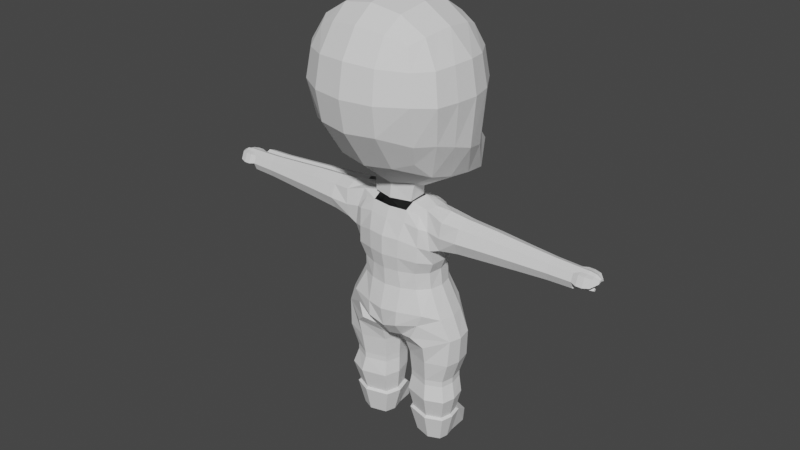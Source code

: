 # Source: FirstChibi2.blend  (saved by Blender 3.0.42; exported with 4.5.12 LTS)
import bpy
from mathutils import Matrix  # noqa: F401  (used for matrix-valued properties, if any)

bpy.ops.wm.read_factory_settings(use_empty=True)
scene = bpy.context.scene
scene.name = 'Scene'

# ---- collections
col_collection = bpy.data.collections.new('Collection'); scene.collection.children.link(col_collection)

# ---- world
world_world = bpy.data.worlds.new('World'); scene.world = world_world
world_world.use_nodes = True; world_world.node_tree.nodes.clear()
_N = world_world.node_tree.nodes; _L = world_world.node_tree.links
n0 = _N.new('ShaderNodeOutputWorld'); n0.name = 'World Output'; n0.location = (300, 300)
n1 = _N.new('ShaderNodeBackground'); n1.name = 'Background'; n1.location = (10, 300)
n1.inputs[0].default_value = (0.05088, 0.05088, 0.05088, 1.0)
_L.new(n1.outputs[0], n0.inputs[0])
n0.is_active_output = True
world_world.color = (0.05088, 0.05088, 0.05088)
world_world.use_sun_shadow = False
world_world.sun_shadow_jitter_overblur = 0.0

# ---- meshes
me_cube_001 = bpy.data.meshes.new('Cube.001')
me_cube_001.from_pydata([(-0.5, -0.348, -0.5557), (-0.5, -0.4364, 0.5652), (-0.5, 0.7323, -0.6318), (-0.5, 0.5, 0.5475), (-0.5682, 0.5869, -0.8682), (-0.6095, 0.3229, -0.8231), (-0.5552, -0.1611, -0.7278), (-0.5729, -0.4542, -0.3375), (-0.6096, -0.5459, 0.0652), (-0.5729, -0.5093, 0.3619), (-0.5729, -0.2966, 0.6205), (-0.6096, -6.519e-09, 0.6571), (-0.5729, 0.2966, 0.6205), (-0.5729, 0.5729, 0.3442), (-0.6096, 0.6096, 0.04753), (-0.5729, 0.5687, -0.4994), (0.0, 0.8857, -0.6539), (-0.2966, 0.8344, -0.6465), (-0.2966, 0.5729, 0.6205), (-5.588e-09, 0.6096, 0.6571), (-0.2966, -0.4209, -0.6286), (0.0, -0.4576, -0.6653), (0.0, -0.5459, 0.6748), (-0.2966, -0.5093, 0.6381), (-0.7036, -0.2822, -0.346), (-0.7679, -0.3657, 0.04865), (-0.7195, -0.3391, 0.3629), (-0.7813, 0.1121, -0.4629), (-0.8376, 0.09855, 0.04739), (-0.7799, 0.0965, 0.3796), (-0.7119, 0.3507, -0.5227), (-0.7818, 0.3331, 0.04753), (-0.729, 0.3162, 0.3637), (-0.3162, 0.7247, -0.5189), (-0.3331, 0.7818, 0.04753), (-0.3162, 0.729, 0.3637), (0.0, 0.7776, -0.5359), (9.313e-09, 0.8395, 0.04753), (-5.588e-09, 0.7818, 0.3807), (0.0, -0.7182, -0.2679), (0.0, -0.7759, 0.0652), (0.0, -0.7182, 0.3983), (-0.3162, -0.6654, -0.251), (-0.3331, -0.7182, 0.0652), (-0.3162, -0.6654, 0.3814), (-0.2013, 0.6828, -1.058), (0.0, 0.7295, -1.07), (-0.2254, 0.1489, -1.014), (0.0, 0.2461, -1.091), (-0.2404, -0.01975, -0.9344), (0.0, -0.07703, -0.9714), (1.118e-08, 0.3331, 0.8294), (-0.3162, 0.3162, 0.7765), (-9.313e-10, -1.397e-08, 0.887), (-0.3331, 1.863e-09, 0.8294), (-1.676e-08, -0.3331, 0.8294), (-0.3162, -0.3162, 0.7765), (-0.1988, 0.1751, -1.119), (0.0, 0.256, -1.119), (-0.2137, -0.03992, -1.119), (0.0, -0.0972, -1.119), (-0.5904, 0.07493, -0.7878), (-0.5913, -0.1483, 0.6388), (-0.7534, -0.08725, -0.4003), (-0.8162, -0.1347, 0.04767), (-0.7615, -0.1218, 0.3746), (-0.2329, 0.06458, -0.9743), (0.0, -0.1666, 0.8582), (-0.3246, -0.1581, 0.8029), (-0.2062, 0.0676, -1.119)], [], [(63, 64, 28, 27), (64, 65, 29, 28), (27, 28, 31, 30), (28, 29, 32, 31), (0, 7, 24, 6), (7, 8, 25, 24), (8, 9, 26, 25), (9, 1, 10, 26), (65, 62, 11, 29), (29, 11, 12, 32), (32, 12, 3, 13), (31, 32, 13, 14), (30, 31, 14, 15), (4, 30, 15, 2), (5, 27, 30, 4), (61, 63, 27, 5), (33, 34, 37, 36), (34, 35, 38, 37), (2, 15, 33, 17), (15, 14, 34, 33), (14, 13, 35, 34), (13, 3, 18, 35), (35, 18, 19, 38), (17, 33, 36, 16), (39, 40, 43, 42), (40, 41, 44, 43), (41, 22, 23, 44), (44, 23, 1, 9), (43, 44, 9, 8), (42, 43, 8, 7), (20, 42, 7, 0), (21, 39, 42, 20), (45, 46, 48, 47), (49, 66, 69, 59), (2, 17, 45, 4), (17, 16, 46, 45), (49, 50, 21, 20), (6, 49, 20, 0), (61, 66, 49, 6), (4, 45, 47, 5), (51, 52, 54, 53), (67, 68, 56, 55), (19, 18, 52, 51), (18, 3, 12, 52), (52, 12, 11, 54), (68, 62, 10, 56), (56, 10, 1, 23), (55, 56, 23, 22), (47, 57, 69, 66), (50, 49, 59, 60), (54, 11, 62, 68), (53, 54, 68, 67), (5, 47, 66, 61), (6, 24, 63, 61), (26, 10, 62, 65), (25, 26, 65, 64), (24, 25, 64, 63), (48, 58, 57, 47)])
_uv = me_cube_001.uv_layers.new(name='UVMap')
_uv.uv.foreach_set('vector', [0.4375, 0.09375, 0.5, 0.09375, 0.5, 0.125, 0.4375, 0.125, 0.5, 0.09375, 0.5625, 0.09375, 0.5625, 0.125, 0.5, 0.125, 0.4375, 0.125, 0.5, 0.125, 0.5, 0.1875, 0.4375, 0.1875, 0.5, 0.125, 0.5625, 0.125, 0.5625, 0.1875, 0.5, 0.1875, 0.375, 0.0, 0.4375, 0.0, 0.4375, 0.0625, 0.375, 0.0625, 0.4375, 0.0, 0.5, 0.0, 0.5, 0.0625, 0.4375, 0.0625, 0.5, 0.0, 0.5625, 0.0, 0.5625, 0.0625, 0.5, 0.0625, 0.5625, 0.0, 0.625, 0.0, 0.625, 0.0625, 0.5625, 0.0625, 0.5625, 0.09375, 0.625, 0.09375, 0.625, 0.125, 0.5625, 0.125, 0.5625, 0.125, 0.625, 0.125, 0.625, 0.1875, 0.5625, 0.1875, 0.5625, 0.1875, 0.625, 0.1875, 0.625, 0.25, 0.5625, 0.25, 0.5, 0.1875, 0.5625, 0.1875, 0.5625, 0.25, 0.5, 0.25, 0.4375, 0.1875, 0.5, 0.1875, 0.5, 0.25, 0.4375, 0.25, 0.375, 0.1875, 0.4375, 0.1875, 0.4375, 0.25, 0.375, 0.25, 0.375, 0.125, 0.4375, 0.125, 0.4375, 0.1875, 0.375, 0.1875, 0.375, 0.09375, 0.4375, 0.09375, 0.4375, 0.125, 0.375, 0.125, 0.4375, 0.3125, 0.5, 0.3125, 0.5, 0.375, 0.4375, 0.375, 0.5, 0.3125, 0.5625, 0.3125, 0.5625, 0.375, 0.5, 0.375, 0.375, 0.25, 0.4375, 0.25, 0.4375, 0.3125, 0.375, 0.3125, 0.4375, 0.25, 0.5, 0.25, 0.5, 0.3125, 0.4375, 0.3125, 0.5, 0.25, 0.5625, 0.25, 0.5625, 0.3125, 0.5, 0.3125, 0.5625, 0.25, 0.625, 0.25, 0.625, 0.3125, 0.5625, 0.3125, 0.5625, 0.3125, 0.625, 0.3125, 0.625, 0.375, 0.5625, 0.375, 0.375, 0.3125, 0.4375, 0.3125, 0.4375, 0.375, 0.375, 0.375, 0.4375, 0.875, 0.5, 0.875, 0.5, 0.9375, 0.4375, 0.9375, 0.5, 0.875, 0.5625, 0.875, 0.5625, 0.9375, 0.5, 0.9375, 0.5625, 0.875, 0.625, 0.875, 0.625, 0.9375, 0.5625, 0.9375, 0.5625, 0.9375, 0.625, 0.9375, 0.625, 1.0, 0.5625, 1.0, 0.5, 0.9375, 0.5625, 0.9375, 0.5625, 1.0, 0.5, 1.0, 0.4375, 0.9375, 0.5, 0.9375, 0.5, 1.0, 0.4375, 1.0, 0.375, 0.9375, 0.4375, 0.9375, 0.4375, 1.0, 0.375, 1.0, 0.375, 0.875, 0.4375, 0.875, 0.4375, 0.9375, 0.375, 0.9375, 0.1875, 0.5625, 0.25, 0.5625, 0.25, 0.625, 0.1875, 0.6415, 0.1875, 0.6758, 0.1875, 0.6586, 0.1875, 0.6586, 0.1875, 0.6758, 0.125, 0.5, 0.1875, 0.5, 0.1875, 0.5625, 0.125, 0.5625, 0.1875, 0.5, 0.25, 0.5, 0.25, 0.5625, 0.1875, 0.5625, 0.1875, 0.6758, 0.25, 0.6875, 0.25, 0.75, 0.1875, 0.75, 0.125, 0.6875, 0.1875, 0.6758, 0.1875, 0.75, 0.125, 0.75, 0.125, 0.6563, 0.1875, 0.6586, 0.1875, 0.6758, 0.125, 0.6875, 0.125, 0.5625, 0.1875, 0.5625, 0.1875, 0.6415, 0.125, 0.625, 0.75, 0.5625, 0.8125, 0.5625, 0.8125, 0.625, 0.75, 0.625, 0.75, 0.6562, 0.8125, 0.6562, 0.8125, 0.6875, 0.75, 0.6875, 0.75, 0.5, 0.8125, 0.5, 0.8125, 0.5625, 0.75, 0.5625, 0.8125, 0.5, 0.875, 0.5, 0.875, 0.5625, 0.8125, 0.5625, 0.8125, 0.5625, 0.875, 0.5625, 0.875, 0.625, 0.8125, 0.625, 0.8125, 0.6562, 0.875, 0.6563, 0.875, 0.6875, 0.8125, 0.6875, 0.8125, 0.6875, 0.875, 0.6875, 0.875, 0.75, 0.8125, 0.75, 0.75, 0.6875, 0.8125, 0.6875, 0.8125, 0.75, 0.75, 0.75, 0.1875, 0.6415, 0.1875, 0.6415, 0.1875, 0.6586, 0.1875, 0.6586, 0.25, 0.6875, 0.1875, 0.6758, 0.1875, 0.6758, 0.25, 0.6875, 0.8125, 0.625, 0.875, 0.625, 0.875, 0.6563, 0.8125, 0.6562, 0.75, 0.625, 0.8125, 0.625, 0.8125, 0.6562, 0.75, 0.6562, 0.125, 0.625, 0.1875, 0.6415, 0.1875, 0.6586, 0.125, 0.6563, 0.375, 0.0625, 0.4375, 0.0625, 0.4375, 0.09375, 0.375, 0.09375, 0.5625, 0.0625, 0.625, 0.0625, 0.625, 0.09375, 0.5625, 0.09375, 0.5, 0.0625, 0.5625, 0.0625, 0.5625, 0.09375, 0.5, 0.09375, 0.4375, 0.0625, 0.5, 0.0625, 0.5, 0.09375, 0.4375, 0.09375, 0.25, 0.625, 0.25, 0.625, 0.1875, 0.6415, 0.1875, 0.6415])
me_cube_001.use_remesh_fix_poles = True
me_cube_001.use_remesh_preserve_attributes = False
me_cube_001.update()
me_cube_002 = bpy.data.meshes.new('Cube.002')
me_cube_002.from_pydata([(0.6074, -0.2433, -0.5916), (0.5574, -0.4177, 0.9982), (0.607, 0.5375, -0.6426), (0.5766, 0.6122, 0.9744), (0.578, 0.7365, 2.778), (0.5828, -0.5989, 2.894), (0.3664, 0.5991, -0.7046), (0.0, 0.6289, -0.6868), (0.0, 0.7831, 0.9719), (0.2828, 0.7328, 0.9689), (0.6639, 0.6721, 0.5945), (0.6661, 0.6648, 0.16), (0.6676, 0.6429, -0.3435), (0.7271, -0.01549, -0.7444), (0.7637, 0.218, -0.7983), (0.7271, 0.4537, -0.7765), (0.7554, 0.4, 0.9907), (0.792, 0.118, 0.9932), (0.7231, -0.175, 0.9927), (0.6263, -0.4772, 0.6172), (0.6728, -0.4375, 0.2116), (0.6677, -0.3031, -0.2844), (0.0, -0.3268, -0.628), (0.3672, -0.2979, -0.6486), (0.2828, -0.5684, 1.001), (0.0, -0.6187, 1.004), (0.0, 0.6371, 2.994), (0.3101, 0.6531, 2.873), (0.7863, 0.6254, 3.057), (0.7564, -0.574, 3.095), (0.3125, -0.6026, 2.944), (0.0, -0.6349, 3.029), (0.5905, -0.3669, 1.446), (0.796, -0.445, 2.062), (0.7006, -0.5887, 2.463), (0.6995, 0.6891, 2.392), (0.796, 0.6788, 2.06), (0.5905, 0.5907, 1.44), (0.0, 0.716, -0.3799), (0.0, 0.8367, 0.03406), (0.0, 0.8454, 0.5444), (0.3772, 0.6735, -0.4098), (0.3253, 0.7839, 0.03806), (0.3134, 0.7899, 0.5449), (0.8107, 0.5552, -0.2845), (0.8668, 0.5554, 0.2292), (0.8561, 0.4389, 0.6706), (0.9191, 0.2107, 0.3979), (0.8835, 0.118, 0.6744), (0.8115, -0.2026, -0.2606), (0.8497, -0.1176, 0.3411), (0.8073, -0.2075, 0.6768), (0.3709, -0.4184, -0.3483), (0.3187, -0.5941, 0.1078), (0.3134, -0.6446, 0.5997), (0.0, -0.4572, -0.323), (0.0, -0.6464, 0.09688), (0.0, -0.7005, 0.5988), (0.3709, 0.4078, -0.8452), (0.0, 0.04378, -0.8783), (0.3855, 0.04696, -0.8692), (0.0, -0.1135, -0.8122), (0.3711, -0.0975, -0.8066), (0.0, -0.5488, 1.462), (0.3344, -0.5033, 1.447), (0.0, -0.6537, 2.106), (0.3276, -0.6048, 2.081), (0.0, -0.7266, 2.679), (0.3103, -0.6834, 2.589), (0.281, 0.4947, 3.199), (0.0, 0.3599, 3.278), (0.1847, 0.06722, 3.375), (0.0, 0.07177, 3.389), (0.283, -0.3411, 3.295), (0.0, -0.3597, 3.314), (0.3344, 0.7168, 1.437), (0.0, 0.7638, 1.452), (0.3276, 0.8369, 2.078), (0.0, 0.8897, 2.106), (0.3095, 0.8465, 2.488), (0.0, 0.8146, 2.652), (0.7699, -0.1472, 1.448), (0.8311, 0.118, 1.45), (0.7748, 0.3827, 1.448), (1.038, -0.1886, 2.215), (1.111, 0.118, 2.222), (1.038, 0.4246, 2.215), (1.22, -0.1875, 2.814), (1.28, 0.1081, 2.816), (1.219, 0.3632, 2.804), (2.044, -0.06075, -0.2874), (2.044, 0.02875, -0.5875), (2.044, 0.2448, -0.7119), (2.044, 0.4609, -0.5875), (2.044, 0.5504, -0.2874), (2.044, 0.4609, 0.0128), (2.044, 0.2448, 0.1371), (2.044, 0.02875, 0.0128), (2.646, -0.01289, -0.2874), (2.646, 0.06259, -0.5405), (2.646, 0.2448, -0.6454), (2.646, 0.427, -0.5405), (2.646, 0.5025, -0.2874), (2.646, 0.427, -0.03421), (2.646, 0.2448, 0.07064), (2.646, 0.06259, -0.03421), (3.21, 0.02777, -0.2874), (3.21, 0.09134, -0.5006), (3.21, 0.2448, -0.5889), (3.21, 0.3983, -0.5006), (3.21, 0.4619, -0.2874), (3.21, 0.3983, -0.07415), (3.21, 0.2448, 0.01416), (3.21, 0.09134, -0.07415), (3.676, 0.04273, -0.2874), (3.676, 0.1019, -0.4859), (3.676, 0.2448, -0.5681), (3.676, 0.3877, -0.4859), (3.676, 0.4469, -0.2874), (3.676, 0.3877, -0.08885), (3.676, 0.2448, -0.006628), (3.676, 0.1019, -0.1527), (1.441, -0.1066, -0.2696), (1.442, -0.003645, -0.6136), (1.442, 0.2448, -0.7565), (1.441, 0.4933, -0.6141), (1.44, 0.5962, -0.2705), (1.431, 0.4933, 0.06466), (1.44, 0.2448, 0.2175), (1.44, -0.003645, 0.0745), (1.086, -0.1573, -0.2424), (1.098, -0.03955, -0.6501), (1.099, 0.2448, -0.8151), (1.093, 0.5292, -0.6444), (1.079, 0.5743, -0.2348), (1.054, 0.5292, 0.1358), (1.078, 0.2448, 0.3258), (1.078, -0.03955, 0.1622), (0.7442, 0.4906, 4.159), (0.7469, -0.4339, 4.163), (0.3222, 0.3611, 4.159), (0.2362, 0.05733, 4.159), (0.324, -0.2993, 4.163), (1.047, -0.1944, 4.159), (1.101, 0.09211, 4.159), (1.046, 0.3447, 4.159), (1.187, 0.3891, 3.559), (1.253, 0.1124, 3.559), (0.7721, 0.549, 3.559), (0.2032, 0.06459, 3.566), (0.3077, 0.4071, 3.559), (1.188, -0.2092, 3.564), (0.3099, -0.3377, 3.578), (0.7753, -0.5107, 3.609), (0.7442, 0.4906, 4.319), (0.7469, -0.4339, 4.323), (0.3222, 0.3611, 4.319), (0.2362, 0.05733, 4.32), (0.324, -0.2993, 4.323), (1.047, -0.1944, 4.319), (1.101, 0.09211, 4.319), (1.046, 0.3447, 4.319), (0.784, 0.5607, 4.733), (0.787, -0.4008, 4.738), (0.2988, 0.4261, 4.733), (0.2, 0.1101, 4.734), (0.3009, -0.2608, 4.738), (1.132, -0.1517, 4.733), (1.194, 0.1463, 4.733), (1.131, 0.409, 4.733), (0.7475, 0.4903, 5.388), (0.7504, -0.4003, 5.392), (0.2968, 0.3656, 5.388), (0.2049, 0.07291, 5.389), (0.2987, -0.2706, 5.392), (1.071, -0.1695, 5.388), (1.128, 0.1064, 5.388), (1.07, 0.3498, 5.388), (0.7327, 0.3693, 6.104), (0.7348, -0.2661, 6.108), (0.4111, 0.2804, 6.104), (0.3456, 0.07153, 6.105), (0.4125, -0.1736, 6.108), (0.9632, -0.1015, 6.105), (1.004, 0.09543, 6.104), (0.963, 0.2691, 6.104), (3.676, 0.2448, -0.3773), (3.784, 0.003226, -0.2646), (3.784, 0.07399, -0.5019), (3.784, 0.2448, -0.5648), (3.784, 0.4157, -0.5019), (3.784, 0.4864, -0.2646), (3.784, 0.2448, -0.374), (3.676, 0.2448, -0.2141), (3.779, 0.2651, -0.07084), (3.779, 0.1919, -0.003988), (3.779, 0.07572, -0.07084), (3.779, 0.1919, -0.1727), (3.784, 0.3459, -0.329), (3.784, 0.1438, -0.329), (3.784, 0.1734, -0.5236), (3.784, 0.3163, -0.5236), (3.891, 0.2651, -0.07084), (3.891, 0.1919, -0.003988), (3.891, 0.131, -0.07418), (3.891, 0.1919, -0.1727), (3.902, 0.003226, -0.2646), (3.902, 0.07399, -0.5019), (3.902, 0.2448, -0.5648), (3.902, 0.4157, -0.5019), (3.902, 0.4864, -0.2646), (3.902, 0.2448, -0.374), (3.902, 0.3459, -0.329), (3.902, 0.1438, -0.329), (3.902, 0.1734, -0.5236), (3.902, 0.3163, -0.5236), (4.025, 0.04288, -0.2897), (4.025, 0.102, -0.4881), (4.025, 0.2448, -0.5406), (4.025, 0.3876, -0.4881), (4.025, 0.4468, -0.2897), (4.025, 0.2448, -0.3811), (4.025, 0.3293, -0.3436), (4.025, 0.1604, -0.3436), (4.025, 0.1851, -0.5063), (4.025, 0.3045, -0.5063), (4.118, 0.1708, -0.3708), (4.118, 0.1925, -0.4435), (4.118, 0.2448, -0.4627), (4.118, 0.2971, -0.4435), (4.118, 0.3188, -0.3708), (4.118, 0.2448, -0.4043), (4.118, 0.2758, -0.3905), (4.118, 0.2139, -0.3905), (4.118, 0.2229, -0.4502), (4.118, 0.2667, -0.4502), (3.987, 0.2311, -0.07548), (3.987, 0.1934, -0.04103), (3.987, 0.162, -0.0772), (3.987, 0.1934, -0.128), (0.7433, -0.5367, 5.658), (0.3974, -0.4762, 5.658), (0.9885, -0.4762, 5.655), (0.7363, -0.5044, 6.112), (0.4486, -0.5044, 6.112), (0.9403, -0.5044, 6.109), (0.7338, 0.05161, 6.106), (0.737, -0.6197, 5.858), (0.5541, -0.6197, 5.858), (0.8383, -0.6197, 5.855), (0.7313, -0.6322, 6.107), (0.5786, -0.6322, 6.107), (0.8151, -0.6322, 6.104), (0.7459, -0.3387, 5.343), (0.3511, -0.2253, 5.343), (0.2692, 0.07506, 5.34), (0.3494, 0.3309, 5.339), (1.026, -0.1369, 5.339), (1.025, 0.3171, 5.339), (1.076, 0.1043, 5.339), (0.7435, 0.44, 5.339)], [(186, 198), (186, 199), (116, 200), (116, 201)], [(38, 39, 42, 41), (39, 40, 43, 42), (40, 8, 9, 43), (43, 9, 3, 10), (42, 43, 10, 11), (41, 42, 11, 12), (6, 41, 12, 2), (7, 38, 41, 6), (45, 46, 48, 47), (47, 48, 51, 50), (2, 12, 44, 15), (12, 11, 45, 44), (11, 10, 46, 45), (10, 3, 16, 46), (46, 16, 17, 48), (48, 17, 18, 51), (51, 18, 1, 19), (50, 51, 19, 20), (49, 50, 20, 21), (13, 49, 21, 0), (52, 53, 56, 55), (53, 54, 57, 56), (0, 21, 52, 23), (21, 20, 53, 52), (20, 19, 54, 53), (19, 1, 24, 54), (54, 24, 25, 57), (23, 52, 55, 22), (59, 60, 62, 61), (6, 2, 15, 58), (58, 15, 14, 60), (60, 14, 13, 62), (62, 13, 0, 23), (61, 62, 23, 22), (63, 64, 66, 65), (65, 66, 68, 67), (25, 24, 64, 63), (24, 1, 32, 64), (64, 32, 33, 66), (66, 33, 34, 68), (68, 34, 5, 30), (67, 68, 30, 31), (69, 70, 72, 71), (71, 72, 74, 73), (4, 27, 69, 28), (27, 26, 70, 69), (73, 74, 31, 30), (29, 73, 30, 5), (75, 76, 78, 77), (77, 78, 80, 79), (3, 9, 75, 37), (9, 8, 76, 75), (79, 80, 26, 27), (35, 79, 27, 4), (36, 77, 79, 35), (37, 75, 77, 36), (81, 82, 85, 84), (82, 83, 86, 85), (84, 85, 88, 87), (85, 86, 89, 88), (1, 18, 81, 32), (18, 17, 82, 81), (17, 16, 83, 82), (16, 3, 37, 83), (83, 37, 36, 86), (86, 36, 35, 89), (89, 35, 4, 28), (34, 87, 29, 5), (33, 84, 87, 34), (32, 81, 84, 33), (97, 105, 104, 96), (95, 103, 102, 94), (93, 101, 100, 92), (91, 99, 98, 90), (90, 98, 105, 97), (96, 104, 103, 95), (94, 102, 101, 93), (92, 100, 99, 91), (103, 111, 110, 102), (101, 109, 108, 100), (99, 107, 106, 98), (98, 106, 113, 105), (104, 112, 111, 103), (102, 110, 109, 101), (100, 108, 107, 99), (105, 113, 112, 104), (113, 121, 120, 112), (111, 119, 118, 110), (109, 117, 116, 108), (107, 115, 114, 106), (106, 114, 121, 113), (112, 120, 119, 111), (110, 118, 117, 109), (108, 116, 115, 107), (96, 128, 129, 97), (94, 126, 127, 95), (92, 124, 125, 93), (90, 122, 123, 91), (97, 129, 122, 90), (95, 127, 128, 96), (93, 125, 126, 94), (91, 123, 124, 92), (129, 137, 130, 122), (127, 135, 136, 128), (125, 133, 134, 126), (123, 131, 132, 124), (128, 136, 137, 129), (126, 134, 135, 127), (124, 132, 133, 125), (122, 130, 131, 123), (114, 115, 188, 187), (131, 130, 49, 13), (130, 137, 50, 49), (137, 136, 47, 50), (136, 135, 45, 47), (135, 134, 44, 45), (134, 133, 15, 44), (133, 132, 14, 15), (132, 131, 13, 14), (147, 146, 145, 144), (146, 148, 138, 145), (150, 149, 141, 140), (148, 150, 140, 138), (151, 147, 144, 143), (149, 152, 142, 141), (153, 151, 143, 139), (152, 153, 139, 142), (73, 29, 153, 152), (29, 87, 151, 153), (71, 73, 152, 149), (87, 88, 147, 151), (28, 69, 150, 148), (69, 71, 149, 150), (89, 28, 148, 146), (88, 89, 146, 147), (145, 138, 154, 161), (143, 144, 160, 159), (142, 139, 155, 158), (140, 141, 157, 156), (139, 143, 159, 155), (144, 145, 161, 160), (138, 140, 156, 154), (141, 142, 158, 157), (155, 159, 167, 163), (160, 161, 169, 168), (154, 156, 164, 162), (157, 158, 166, 165), (161, 154, 162, 169), (159, 160, 168, 167), (158, 155, 163, 166), (156, 157, 165, 164), (254, 253, 171, 174), (256, 255, 173, 172), (253, 257, 175, 171), (259, 258, 177, 176), (260, 256, 172, 170), (255, 254, 174, 173), (258, 260, 170, 177), (257, 259, 176, 175), (172, 173, 181, 180), (175, 183, 245, 242), (176, 177, 185, 184), (170, 172, 180, 178), (173, 174, 182, 181), (177, 170, 178, 185), (175, 176, 184, 183), (183, 179, 243, 245), (114, 186, 193, 121), (199, 187, 206, 213), (116, 117, 190, 201, 189), (188, 200, 214, 207), (118, 186, 192, 198, 191), (117, 118, 191, 190), (115, 116, 189, 200, 188), (186, 114, 187, 199, 192), (119, 193, 186, 118), (120, 121, 196, 195), (196, 197, 205, 204), (121, 193, 197, 196), (119, 120, 195, 194), (193, 119, 194, 197), (203, 204, 238, 237), (195, 196, 204, 203), (197, 194, 202, 205), (194, 195, 203, 202), (207, 214, 224, 217), (212, 215, 225, 222), (192, 199, 213, 211), (198, 201, 215, 212), (189, 201, 215, 208), (198, 192, 211, 212), (199, 200, 214, 213), (190, 191, 210, 209), (200, 189, 208, 214), (187, 188, 207, 206), (191, 198, 212, 210), (201, 190, 209, 215), (217, 224, 234, 227), (222, 225, 235, 232), (213, 206, 216, 223), (211, 213, 223, 221), (213, 214, 224, 223), (208, 215, 225, 218), (214, 208, 218, 224), (209, 210, 220, 219), (215, 209, 219, 225), (206, 207, 217, 216), (212, 211, 221, 222), (210, 212, 222, 220), (227, 234, 228, 231, 233, 226), (231, 228, 235, 229, 230, 232), (223, 216, 226, 233), (221, 223, 233, 231), (223, 224, 234, 233), (218, 225, 235, 228), (224, 218, 228, 234), (219, 220, 230, 229), (225, 219, 229, 235), (216, 217, 227, 226), (222, 221, 231, 232), (220, 222, 232, 230), (238, 239, 236, 237), (205, 202, 236, 239), (202, 203, 237, 236), (204, 205, 239, 238), (240, 242, 249, 247), (245, 243, 250, 252), (174, 171, 240, 241), (182, 174, 241, 244), (171, 175, 242, 240), (179, 182, 244, 243), (183, 184, 246, 179), (184, 185, 178, 246), (182, 179, 246, 181), (181, 246, 178, 180), (247, 249, 252, 250), (248, 247, 250, 251), (244, 241, 248, 251), (242, 245, 252, 249), (243, 244, 251, 250), (241, 240, 247, 248), (167, 168, 259, 257), (169, 162, 260, 258), (165, 166, 254, 255), (162, 164, 256, 260), (168, 169, 258, 259), (163, 167, 257, 253), (164, 165, 255, 256), (166, 163, 253, 254)])
_uv = me_cube_002.uv_layers.new(name='UVMap')
_uv.uv.foreach_set('vector', [0.4368, 0.375, 0.4948, 0.375, 0.4948, 0.4375, 0.4368, 0.4375, 0.4948, 0.375, 0.5449, 0.375, 0.5449, 0.4375, 0.4948, 0.4375, 0.5449, 0.375, 0.5833, 0.375, 0.5833, 0.4375, 0.5449, 0.4375, 0.5449, 0.4375, 0.5833, 0.4375, 0.5833, 0.5, 0.5449, 0.5, 0.4948, 0.4375, 0.5449, 0.4375, 0.5449, 0.5, 0.4948, 0.5, 0.4368, 0.4375, 0.4948, 0.4375, 0.4948, 0.5, 0.4368, 0.5, 0.375, 0.4375, 0.4368, 0.4375, 0.4368, 0.5, 0.375, 0.5, 0.375, 0.375, 0.4368, 0.375, 0.4368, 0.4375, 0.375, 0.4375, 0.4824, 0.5625, 0.5449, 0.5625, 0.5449, 0.625, 0.4948, 0.625, 0.4948, 0.625, 0.5449, 0.625, 0.5449, 0.6875, 0.4948, 0.6875, 0.375, 0.5, 0.4368, 0.5, 0.4368, 0.5625, 0.375, 0.5625, 0.4368, 0.5, 0.4948, 0.5, 0.4824, 0.5625, 0.4368, 0.5625, 0.4948, 0.5, 0.5449, 0.5, 0.5449, 0.5625, 0.4824, 0.5625, 0.5449, 0.5, 0.5833, 0.5, 0.5833, 0.5625, 0.5449, 0.5625, 0.5449, 0.5625, 0.5833, 0.5625, 0.5833, 0.625, 0.5449, 0.625, 0.5449, 0.625, 0.5833, 0.625, 0.5833, 0.6875, 0.5449, 0.6875, 0.5449, 0.6875, 0.5833, 0.6875, 0.5833, 0.75, 0.5449, 0.75, 0.4948, 0.6875, 0.5449, 0.6875, 0.5449, 0.75, 0.4948, 0.75, 0.4368, 0.6875, 0.4948, 0.6875, 0.4948, 0.75, 0.4368, 0.75, 0.375, 0.6875, 0.4368, 0.6875, 0.4368, 0.75, 0.375, 0.75, 0.4369, 0.8125, 0.4949, 0.8125, 0.4957, 0.875, 0.437, 0.875, 0.4949, 0.8125, 0.5452, 0.8125, 0.5474, 0.875, 0.4957, 0.875, 0.375, 0.75, 0.4368, 0.75, 0.4369, 0.8125, 0.375, 0.8125, 0.4368, 0.75, 0.4948, 0.75, 0.4949, 0.8125, 0.4369, 0.8125, 0.4948, 0.75, 0.5449, 0.75, 0.5452, 0.8125, 0.4949, 0.8125, 0.5449, 0.75, 0.5833, 0.75, 0.5838, 0.8125, 0.5452, 0.8125, 0.5452, 0.8125, 0.5838, 0.8125, 0.5868, 0.875, 0.5474, 0.875, 0.375, 0.8125, 0.4369, 0.8125, 0.437, 0.875, 0.375, 0.875, 0.25, 0.625, 0.3125, 0.625, 0.3125, 0.6875, 0.25, 0.6875, 0.3125, 0.5, 0.375, 0.5, 0.375, 0.5625, 0.3125, 0.5625, 0.3125, 0.5625, 0.375, 0.5625, 0.375, 0.625, 0.3125, 0.625, 0.3125, 0.625, 0.375, 0.625, 0.375, 0.6875, 0.3125, 0.6875, 0.3125, 0.6875, 0.375, 0.6875, 0.375, 0.75, 0.3125, 0.75, 0.25, 0.6875, 0.3125, 0.6875, 0.3125, 0.75, 0.25, 0.75, 0.6099, 0.875, 0.6077, 0.8125, 0.62, 0.8125, 0.6207, 0.875, 0.6207, 0.875, 0.62, 0.8125, 0.6246, 0.8125, 0.6245, 0.875, 0.5868, 0.875, 0.5838, 0.8125, 0.6077, 0.8125, 0.6099, 0.875, 0.5838, 0.8125, 0.5833, 0.75, 0.6075, 0.75, 0.6077, 0.8125, 0.6077, 0.8125, 0.6075, 0.75, 0.6207, 0.75, 0.62, 0.8125, 0.62, 0.8125, 0.6207, 0.75, 0.627, 0.75, 0.6246, 0.8125, 0.6246, 0.8125, 0.627, 0.75, 0.666, 0.7279, 0.6249, 0.8382, 0.6245, 0.875, 0.6246, 0.8125, 0.6249, 0.8382, 0.625, 0.875, 0.7274, 0.5625, 0.7524, 0.5625, 0.7535, 0.625, 0.7296, 0.625, 0.7296, 0.625, 0.7535, 0.625, 0.7524, 0.6875, 0.7274, 0.6875, 0.6571, 0.517, 0.7155, 0.5112, 0.7274, 0.5625, 0.6736, 0.5625, 0.7155, 0.5112, 0.75, 0.5, 0.7524, 0.5625, 0.7274, 0.5625, 0.7274, 0.6875, 0.7524, 0.6875, 0.75, 0.75, 0.7155, 0.7388, 0.6736, 0.6875, 0.7274, 0.6875, 0.7155, 0.7388, 0.666, 0.7279, 0.6074, 0.4375, 0.6074, 0.375, 0.6198, 0.375, 0.6199, 0.4375, 0.6199, 0.4375, 0.6198, 0.375, 0.6243, 0.375, 0.6246, 0.4375, 0.5833, 0.5, 0.5833, 0.4375, 0.6074, 0.4375, 0.6075, 0.5, 0.5833, 0.4375, 0.5833, 0.375, 0.6074, 0.375, 0.6074, 0.4375, 0.6246, 0.4375, 0.6243, 0.375, 0.625, 0.375, 0.6249, 0.4118, 0.627, 0.5, 0.6246, 0.4375, 0.6249, 0.4118, 0.6571, 0.517, 0.6207, 0.5, 0.6199, 0.4375, 0.6246, 0.4375, 0.627, 0.5, 0.6075, 0.5, 0.6074, 0.4375, 0.6199, 0.4375, 0.6207, 0.5, 0.6077, 0.6875, 0.6079, 0.625, 0.6233, 0.625, 0.6223, 0.6875, 0.6079, 0.625, 0.6077, 0.5625, 0.6223, 0.5625, 0.6233, 0.625, 0.6223, 0.6875, 0.6233, 0.625, 0.6369, 0.625, 0.6336, 0.6875, 0.6233, 0.625, 0.6223, 0.5625, 0.6336, 0.5625, 0.6369, 0.625, 0.5833, 0.75, 0.5833, 0.6875, 0.6077, 0.6875, 0.6075, 0.75, 0.5833, 0.6875, 0.5833, 0.625, 0.6079, 0.625, 0.6077, 0.6875, 0.5833, 0.625, 0.5833, 0.5625, 0.6077, 0.5625, 0.6079, 0.625, 0.5833, 0.5625, 0.5833, 0.5, 0.6075, 0.5, 0.6077, 0.5625, 0.6077, 0.5625, 0.6075, 0.5, 0.6207, 0.5, 0.6223, 0.5625, 0.6223, 0.5625, 0.6207, 0.5, 0.627, 0.5, 0.6336, 0.5625, 0.6336, 0.5625, 0.627, 0.5, 0.6571, 0.517, 0.6736, 0.5625, 0.627, 0.75, 0.6336, 0.6875, 0.6736, 0.6875, 0.666, 0.7279, 0.6207, 0.75, 0.6223, 0.6875, 0.6336, 0.6875, 0.627, 0.75, 0.6075, 0.75, 0.6077, 0.6875, 0.6223, 0.6875, 0.6207, 0.75, 0.0, 0.0, 0.0, 0.0, 0.0, 0.0, 0.0, 0.0, 0.0, 0.0, 0.0, 0.0, 0.0, 0.0, 0.0, 0.0, 0.0, 0.0, 0.0, 0.0, 0.0, 0.0, 0.0, 0.0, 0.0, 0.0, 0.0, 0.0, 0.0, 0.0, 0.0, 0.0, 0.0, 0.0, 0.0, 0.0, 0.0, 0.0, 0.0, 0.0, 0.0, 0.0, 0.0, 0.0, 0.0, 0.0, 0.0, 0.0, 0.0, 0.0, 0.0, 0.0, 0.0, 0.0, 0.0, 0.0, 0.0, 0.0, 0.0, 0.0, 0.0, 0.0, 0.0, 0.0, 0.0, 0.0, 0.0, 0.0, 0.0, 0.0, 0.0, 0.0, 0.0, 0.0, 0.0, 0.0, 0.0, 0.0, 0.0, 0.0, 0.0, 0.0, 0.0, 0.0, 0.0, 0.0, 0.0, 0.0, 0.0, 0.0, 0.0, 0.0, 0.0, 0.0, 0.0, 0.0, 0.0, 0.0, 0.0, 0.0, 0.0, 0.0, 0.0, 0.0, 0.0, 0.0, 0.0, 0.0, 0.0, 0.0, 0.0, 0.0, 0.0, 0.0, 0.0, 0.0, 0.0, 0.0, 0.0, 0.0, 0.0, 0.0, 0.0, 0.0, 0.0, 0.0, 0.0, 0.0, 0.0, 0.0, 0.0, 0.0, 0.0, 0.0, 0.0, 0.0, 0.0, 0.0, 0.0, 0.0, 0.0, 0.0, 0.0, 0.0, 0.0, 0.0, 0.0, 0.0, 0.0, 0.0, 0.0, 0.0, 0.0, 0.0, 0.0, 0.0, 0.0, 0.0, 0.0, 0.0, 0.0, 0.0, 0.0, 0.0, 0.0, 0.0, 0.0, 0.0, 0.0, 0.0, 0.0, 0.0, 0.0, 0.0, 0.0, 0.0, 0.0, 0.0, 0.0, 0.0, 0.0, 0.0, 0.0, 0.0, 0.0, 0.0, 0.0, 0.0, 0.0, 0.0, 0.0, 0.0, 0.0, 0.0, 0.0, 0.0, 0.0, 0.0, 0.0, 0.0, 0.0, 0.0, 0.0, 0.0, 0.0, 0.0, 0.0, 0.0, 0.0, 0.0, 0.0, 0.0, 0.0, 0.0, 0.0, 0.0, 0.0, 0.0, 0.0, 0.0, 0.0, 0.0, 0.0, 0.0, 0.0, 0.0, 0.0, 0.0, 0.0, 0.0, 0.0, 0.0, 0.0, 0.0, 0.0, 0.0, 0.0, 0.0, 0.0, 0.0, 0.0, 0.0, 0.0, 0.0, 0.0, 0.0, 0.0, 0.0, 0.0, 0.0, 0.0, 0.0, 0.0, 0.0, 0.0, 0.0, 0.0, 0.0, 0.0, 0.0, 0.0, 0.0, 0.0, 0.0, 0.0, 0.0, 0.0, 0.0, 0.0, 0.0, 0.0, 0.0, 0.0, 0.0, 0.0, 0.0, 0.0, 0.0, 0.0, 0.0, 0.0, 0.0, 0.0, 0.0, 0.0, 0.0, 0.0, 0.0, 0.0, 0.0, 0.0, 0.0, 0.0, 0.0, 0.0, 0.0, 0.0, 0.0, 0.0, 0.0, 0.0, 0.0, 0.0, 0.0, 0.0, 0.0, 0.0, 0.0, 0.0, 0.0, 0.0, 0.0, 0.0, 0.0, 0.0, 0.0, 0.0, 0.0, 0.0, 0.0, 0.0, 0.0, 0.0, 0.0, 0.0, 0.0, 0.0, 0.0, 0.0, 0.0, 0.0, 0.0, 0.4368, 0.6875, 0.375, 0.6875, 0.0, 0.0, 0.0, 0.0, 0.4948, 0.6875, 0.4368, 0.6875, 0.0, 0.0, 0.0, 0.0, 0.4948, 0.625, 0.4948, 0.6875, 0.0, 0.0, 0.0, 0.0, 0.4824, 0.5625, 0.4948, 0.625, 0.0, 0.0, 0.0, 0.0, 0.4368, 0.5625, 0.4824, 0.5625, 0.0, 0.0, 0.0, 0.0, 0.375, 0.5625, 0.4368, 0.5625, 0.0, 0.0, 0.0, 0.0, 0.375, 0.625, 0.375, 0.5625, 0.0, 0.0, 0.0, 0.0, 0.375, 0.6875, 0.375, 0.625, 0.6369, 0.625, 0.6336, 0.5625, 0.6336, 0.5625, 0.6369, 0.625, 0.6336, 0.5625, 0.6736, 0.5625, 0.6736, 0.5625, 0.6336, 0.5625, 0.7274, 0.5625, 0.7296, 0.625, 0.7296, 0.625, 0.7274, 0.5625, 0.6736, 0.5625, 0.7274, 0.5625, 0.7274, 0.5625, 0.6736, 0.5625, 0.6336, 0.6875, 0.6369, 0.625, 0.6369, 0.625, 0.6336, 0.6875, 0.7296, 0.625, 0.7274, 0.6875, 0.7274, 0.6875, 0.7296, 0.625, 0.6736, 0.6875, 0.6336, 0.6875, 0.6336, 0.6875, 0.6736, 0.6875, 0.7274, 0.6875, 0.6736, 0.6875, 0.6736, 0.6875, 0.7274, 0.6875, 0.7274, 0.6875, 0.6736, 0.6875, 0.6736, 0.6875, 0.7274, 0.6875, 0.6736, 0.6875, 0.6336, 0.6875, 0.6336, 0.6875, 0.6736, 0.6875, 0.7296, 0.625, 0.7274, 0.6875, 0.7274, 0.6875, 0.7296, 0.625, 0.6336, 0.6875, 0.6369, 0.625, 0.6369, 0.625, 0.6336, 0.6875, 0.6736, 0.5625, 0.7274, 0.5625, 0.7274, 0.5625, 0.6736, 0.5625, 0.7274, 0.5625, 0.7296, 0.625, 0.7296, 0.625, 0.7274, 0.5625, 0.6336, 0.5625, 0.6736, 0.5625, 0.6736, 0.5625, 0.6336, 0.5625, 0.6369, 0.625, 0.6336, 0.5625, 0.6336, 0.5625, 0.6369, 0.625, 0.6336, 0.5625, 0.6736, 0.5625, 0.6736, 0.5625, 0.6336, 0.5625, 0.6336, 0.6875, 0.6369, 0.625, 0.6369, 0.625, 0.6336, 0.6875, 0.7274, 0.6875, 0.6736, 0.6875, 0.6736, 0.6875, 0.7274, 0.6875, 0.7274, 0.5625, 0.7296, 0.625, 0.7296, 0.625, 0.7274, 0.5625, 0.6736, 0.6875, 0.6336, 0.6875, 0.6336, 0.6875, 0.6736, 0.6875, 0.6369, 0.625, 0.6336, 0.5625, 0.6336, 0.5625, 0.6369, 0.625, 0.6736, 0.5625, 0.7274, 0.5625, 0.7274, 0.5625, 0.6736, 0.5625, 0.7296, 0.625, 0.7274, 0.6875, 0.7274, 0.6875, 0.7296, 0.625, 0.6736, 0.6875, 0.6336, 0.6875, 0.6336, 0.6875, 0.6736, 0.6875, 0.6369, 0.625, 0.6336, 0.5625, 0.6336, 0.5625, 0.6369, 0.625, 0.6736, 0.5625, 0.7274, 0.5625, 0.7274, 0.5625, 0.6736, 0.5625, 0.7296, 0.625, 0.7274, 0.6875, 0.7274, 0.6875, 0.7296, 0.625, 0.6336, 0.5625, 0.6736, 0.5625, 0.6736, 0.5625, 0.6336, 0.5625, 0.6336, 0.6875, 0.6369, 0.625, 0.6369, 0.625, 0.6336, 0.6875, 0.7274, 0.6875, 0.6736, 0.6875, 0.6736, 0.6875, 0.7274, 0.6875, 0.7274, 0.5625, 0.7296, 0.625, 0.7296, 0.625, 0.7274, 0.5625, 0.7274, 0.6875, 0.6736, 0.6875, 0.6736, 0.6875, 0.7274, 0.6875, 0.7274, 0.5625, 0.7296, 0.625, 0.7296, 0.625, 0.7274, 0.5625, 0.6736, 0.6875, 0.6336, 0.6875, 0.6336, 0.6875, 0.6736, 0.6875, 0.6369, 0.625, 0.6336, 0.5625, 0.6336, 0.5625, 0.6369, 0.625, 0.6736, 0.5625, 0.7274, 0.5625, 0.7274, 0.5625, 0.6736, 0.5625, 0.7296, 0.625, 0.7274, 0.6875, 0.7274, 0.6875, 0.7296, 0.625, 0.6336, 0.5625, 0.6736, 0.5625, 0.6736, 0.5625, 0.6336, 0.5625, 0.6336, 0.6875, 0.6369, 0.625, 0.6369, 0.625, 0.6336, 0.6875, 0.7274, 0.5625, 0.7296, 0.625, 0.7296, 0.625, 0.7274, 0.5625, 0.6336, 0.6875, 0.6336, 0.6875, 0.6336, 0.6875, 0.6336, 0.6875, 0.6369, 0.625, 0.6336, 0.5625, 0.6336, 0.5625, 0.6369, 0.625, 0.6736, 0.5625, 0.7274, 0.5625, 0.7274, 0.5625, 0.6736, 0.5625, 0.7296, 0.625, 0.7274, 0.6875, 0.7274, 0.6875, 0.7296, 0.625, 0.6336, 0.5625, 0.6736, 0.5625, 0.6736, 0.5625, 0.6336, 0.5625, 0.6336, 0.6875, 0.6369, 0.625, 0.6369, 0.625, 0.6336, 0.6875, 0.0, 0.0, 0.0, 0.0, 0.0, 0.0, 0.0, 0.0, 0.0, 0.0, 0.0, 0.0, 0.0, 0.0, 0.0, 0.0, 0.0, 0.0, 0.0, 0.0, 0.0, 0.0, 0.0, 0.0, 0.0, 0.0, 0.0, 0.0, 0.0, 0.0, 0.0, 0.0, 0.0, 0.0, 0.0, 0.0, 0.0, 0.0, 0.0, 0.0, 0.0, 0.0, 0.0, 0.0, 0.0, 0.0, 0.0, 0.0, 0.0, 0.0, 0.0, 0.0, 0.0, 0.0, 0.0, 0.0, 0.0, 0.0, 0.0, 0.0, 0.0, 0.0, 0.0, 0.0, 0.0, 0.0, 0.0, 0.0, 0.0, 0.0, 0.0, 0.0, 0.0, 0.0, 0.0, 0.0, 0.0, 0.0, 0.0, 0.0, 0.0, 0.0, 0.0, 0.0, 0.0, 0.0, 0.0, 0.0, 0.0, 0.0, 0.0, 0.0, 0.0, 0.0, 0.0, 0.0, 0.0, 0.0, 0.0, 0.0, 0.0, 0.0, 0.0, 0.0, 0.0, 0.0, 0.0, 0.0, 0.0, 0.0, 0.0, 0.0, 0.0, 0.0, 0.0, 0.0, 0.0, 0.0, 0.0, 0.0, 0.0, 0.0, 0.0, 0.0, 0.0, 0.0, 0.0, 0.0, 0.0, 0.0, 0.0, 0.0, 0.0, 0.0, 0.0, 0.0, 0.0, 0.0, 0.0, 0.0, 0.0, 0.0, 0.0, 0.0, 0.0, 0.0, 0.0, 0.0, 0.0, 0.0, 0.0, 0.0, 0.0, 0.0, 0.0, 0.0, 0.0, 0.0, 0.0, 0.0, 0.0, 0.0, 0.0, 0.0, 0.0, 0.0, 0.0, 0.0, 0.0, 0.0, 0.0, 0.0, 0.0, 0.0, 0.0, 0.0, 0.0, 0.0, 0.0, 0.0, 0.0, 0.0, 0.0, 0.0, 0.0, 0.0, 0.0, 0.0, 0.0, 0.0, 0.0, 0.0, 0.0, 0.0, 0.0, 0.0, 0.0, 0.0, 0.0, 0.0, 0.0, 0.0, 0.0, 0.0, 0.0, 0.0, 0.0, 0.0, 0.0, 0.0, 0.0, 0.0, 0.0, 0.0, 0.0, 0.0, 0.0, 0.0, 0.0, 0.0, 0.0, 0.0, 0.0, 0.0, 0.0, 0.0, 0.0, 0.0, 0.0, 0.0, 0.0, 0.0, 0.0, 0.0, 0.0, 0.0, 0.0, 0.0, 0.0, 0.0, 0.0, 0.0, 0.0, 0.0, 0.0, 0.0, 0.0, 0.0, 0.0, 0.0, 0.0, 0.0, 0.0, 0.0, 0.0, 0.0, 0.0, 0.0, 0.0, 0.0, 0.0, 0.0, 0.0, 0.0, 0.0, 0.0, 0.0, 0.0, 0.0, 0.0, 0.0, 0.0, 0.0, 0.0, 0.0, 0.0, 0.0, 0.0, 0.0, 0.0, 0.0, 0.0, 0.0, 0.0, 0.0, 0.0, 0.0, 0.0, 0.0, 0.0, 0.0, 0.0, 0.0, 0.0, 0.0, 0.0, 0.0, 0.0, 0.0, 0.0, 0.0, 0.0, 0.0, 0.0, 0.0, 0.0, 0.0, 0.0, 0.0, 0.0, 0.0, 0.0, 0.0, 0.0, 0.0, 0.0, 0.0, 0.0, 0.0, 0.0, 0.0, 0.0, 0.0, 0.0, 0.0, 0.0, 0.0, 0.0, 0.0, 0.0, 0.0, 0.0, 0.0, 0.0, 0.0, 0.0, 0.0, 0.0, 0.0, 0.0, 0.0, 0.0, 0.0, 0.0, 0.0, 0.0, 0.0, 0.0, 0.0, 0.0, 0.0, 0.0, 0.0, 0.0, 0.0, 0.0, 0.0, 0.0, 0.0, 0.0, 0.0, 0.0, 0.0, 0.0, 0.0, 0.0, 0.0, 0.0, 0.0, 0.0, 0.0, 0.0, 0.0, 0.0, 0.0, 0.0, 0.0, 0.0, 0.0, 0.0, 0.0, 0.0, 0.0, 0.0, 0.0, 0.0, 0.0, 0.0, 0.0, 0.0, 0.0, 0.0, 0.0, 0.0, 0.0, 0.0, 0.0, 0.0, 0.0, 0.0, 0.0, 0.0, 0.0, 0.0, 0.0, 0.0, 0.0, 0.0, 0.0, 0.0, 0.0, 0.0, 0.0, 0.0, 0.0, 0.0, 0.0, 0.0, 0.0, 0.0, 0.0, 0.0, 0.0, 0.0, 0.0, 0.0, 0.0, 0.0, 0.0, 0.0, 0.0, 0.0, 0.0, 0.0, 0.0, 0.0, 0.0, 0.0, 0.0, 0.0, 0.0, 0.0, 0.0, 0.0, 0.0, 0.0, 0.0, 0.0, 0.0, 0.0, 0.0, 0.0, 0.0, 0.0, 0.0, 0.0, 0.0, 0.0, 0.0, 0.0, 0.0, 0.0, 0.0, 0.0, 0.0, 0.0, 0.0, 0.0, 0.0, 0.0, 0.0, 0.0, 0.0, 0.0, 0.0, 0.0, 0.0, 0.0, 0.0, 0.0, 0.0, 0.0, 0.0, 0.0, 0.0, 0.0, 0.0, 0.0, 0.6736, 0.6875, 0.6336, 0.6875, 0.6336, 0.6875, 0.6736, 0.6875, 0.0, 0.0, 0.0, 0.0, 0.0, 0.0, 0.0, 0.0, 0.7274, 0.6875, 0.6736, 0.6875, 0.6736, 0.6875, 0.7274, 0.6875, 0.7274, 0.6875, 0.7274, 0.6875, 0.7274, 0.6875, 0.7274, 0.6875, 0.6736, 0.6875, 0.6336, 0.6875, 0.6336, 0.6875, 0.6736, 0.6875, 0.0, 0.0, 0.0, 0.0, 0.0, 0.0, 0.0, 0.0, 0.0, 0.0, 0.6369, 0.625, 0.0, 0.0, 0.0, 0.0, 0.6369, 0.625, 0.6336, 0.5625, 0.6736, 0.5625, 0.0, 0.0, 0.0, 0.0, 0.0, 0.0, 0.0, 0.0, 0.7296, 0.625, 0.7296, 0.625, 0.0, 0.0, 0.6736, 0.5625, 0.7274, 0.5625, 0.6736, 0.6875, 0.6336, 0.6875, 0.6336, 0.6875, 0.6736, 0.6875, 0.7274, 0.6875, 0.6736, 0.6875, 0.6736, 0.6875, 0.7274, 0.6875, 0.7274, 0.6875, 0.7274, 0.6875, 0.7274, 0.6875, 0.7274, 0.6875, 0.6336, 0.6875, 0.6336, 0.6875, 0.6336, 0.6875, 0.6336, 0.6875, 0.0, 0.0, 0.0, 0.0, 0.0, 0.0, 0.0, 0.0, 0.7274, 0.6875, 0.6736, 0.6875, 0.6736, 0.6875, 0.7274, 0.6875, 0.6336, 0.6875, 0.6369, 0.625, 0.6369, 0.625, 0.6336, 0.6875, 0.6336, 0.5625, 0.6736, 0.5625, 0.6736, 0.5625, 0.6336, 0.5625, 0.7296, 0.625, 0.7274, 0.6875, 0.7274, 0.6875, 0.7296, 0.625, 0.6736, 0.5625, 0.7274, 0.5625, 0.7274, 0.5625, 0.6736, 0.5625, 0.6369, 0.625, 0.6336, 0.5625, 0.6336, 0.5625, 0.6369, 0.625, 0.6736, 0.6875, 0.6336, 0.6875, 0.6336, 0.6875, 0.6736, 0.6875, 0.7274, 0.5625, 0.7296, 0.625, 0.7296, 0.625, 0.7274, 0.5625, 0.7274, 0.6875, 0.6736, 0.6875, 0.6736, 0.6875, 0.7274, 0.6875])
me_cube_002.use_remesh_fix_poles = True
me_cube_002.use_remesh_preserve_attributes = False
me_cube_002.update()
me_circle_001 = bpy.data.meshes.new('Circle.001')
me_circle_001.from_pydata([(0.0, 1.0, 0.0), (-0.7071, 0.7071, 0.0), (-1.0, -4.371e-08, 0.0), (-0.7071, -0.7071, 0.0), (8.742e-08, -1.0, 0.0), (0.7071, -0.7071, 0.0), (1.0, 1.192e-08, 0.0), (0.7071, 0.7071, 0.0), (-2.747e-07, 0.8434, -1.968), (-0.5964, 0.5964, -1.968), (-0.8434, -1.081e-07, -1.968), (-0.5964, -0.5964, -1.968), (-2.009e-07, -0.8434, -1.968), (0.5964, -0.5964, -1.968), (0.8434, -6.121e-08, -1.968), (0.5964, 0.5964, -1.968), (-8.002e-07, 0.7103, -3.816), (-0.5023, 0.5023, -3.816), (-0.7103, -1.751e-07, -3.816), (-0.5023, -0.5023, -3.816), (-7.381e-07, -0.7103, -3.816), (0.5023, -0.5023, -3.816), (0.7103, -1.356e-07, -3.816), (0.5023, 0.5023, -3.816), (-1.032e-06, 0.6613, -5.339), (-0.4676, 0.4676, -5.339), (-0.6613, -2.286e-07, -5.339), (-0.4676, -0.4676, -5.339), (-9.747e-07, -0.6613, -5.339), (0.4676, -0.4676, -5.339), (0.6613, -1.918e-07, -5.339), (0.4676, 0.4676, -5.339), (1.761e-07, 1.15, 2.028), (-0.8131, 0.8131, 2.028), (-1.15, 2.29e-08, 2.028), (-0.8131, -0.8131, 2.028), (2.766e-07, -1.15, 2.028), (0.8131, -0.8131, 2.028), (1.15, 8.688e-08, 2.028), (0.8131, 0.8131, 2.028), (3.492e-07, 1.316, 3.514), (-0.9306, 0.9306, 3.514), (-1.316, 7.064e-08, 3.514), (-0.9306, -0.9306, 3.514), (4.642e-07, -1.316, 3.514), (0.9306, -0.9306, 3.514), (1.316, 1.439e-07, 3.514), (0.9306, 0.9306, 3.514)], [], [(7, 6, 14, 15), (5, 4, 12, 13), (3, 2, 10, 11), (1, 0, 8, 9), (0, 7, 15, 8), (6, 5, 13, 14), (4, 3, 11, 12), (2, 1, 9, 10), (13, 12, 20, 21), (11, 10, 18, 19), (9, 8, 16, 17), (8, 15, 23, 16), (14, 13, 21, 22), (12, 11, 19, 20), (10, 9, 17, 18), (15, 14, 22, 23), (23, 22, 30, 31), (21, 20, 28, 29), (19, 18, 26, 27), (17, 16, 24, 25), (16, 23, 31, 24), (22, 21, 29, 30), (20, 19, 27, 28), (18, 17, 25, 26), (6, 7, 39, 38), (4, 5, 37, 36), (2, 3, 35, 34), (0, 1, 33, 32), (7, 0, 32, 39), (5, 6, 38, 37), (3, 4, 36, 35), (1, 2, 34, 33), (39, 32, 40, 47), (37, 38, 46, 45), (35, 36, 44, 43), (33, 34, 42, 41), (38, 39, 47, 46), (36, 37, 45, 44), (34, 35, 43, 42), (32, 33, 41, 40), (25, 24, 31, 30, 29, 28, 27, 26)])
_uv = me_circle_001.uv_layers.new(name='UVMap')
_uv.uv.foreach_set('vector', [0.0, 0.0, 0.0, 0.0, 0.0, 0.0, 0.0, 0.0, 0.0, 0.0, 0.0, 0.0, 0.0, 0.0, 0.0, 0.0, 0.0, 0.0, 0.0, 0.0, 0.0, 0.0, 0.0, 0.0, 0.0, 0.0, 0.0, 0.0, 0.0, 0.0, 0.0, 0.0, 0.0, 0.0, 0.0, 0.0, 0.0, 0.0, 0.0, 0.0, 0.0, 0.0, 0.0, 0.0, 0.0, 0.0, 0.0, 0.0, 0.0, 0.0, 0.0, 0.0, 0.0, 0.0, 0.0, 0.0, 0.0, 0.0, 0.0, 0.0, 0.0, 0.0, 0.0, 0.0, 0.0, 0.0, 0.0, 0.0, 0.0, 0.0, 0.0, 0.0, 0.0, 0.0, 0.0, 0.0, 0.0, 0.0, 0.0, 0.0, 0.0, 0.0, 0.0, 0.0, 0.0, 0.0, 0.0, 0.0, 0.0, 0.0, 0.0, 0.0, 0.0, 0.0, 0.0, 0.0, 0.0, 0.0, 0.0, 0.0, 0.0, 0.0, 0.0, 0.0, 0.0, 0.0, 0.0, 0.0, 0.0, 0.0, 0.0, 0.0, 0.0, 0.0, 0.0, 0.0, 0.0, 0.0, 0.0, 0.0, 0.0, 0.0, 0.0, 0.0, 0.0, 0.0, 0.0, 0.0, 0.0, 0.0, 0.0, 0.0, 0.0, 0.0, 0.0, 0.0, 0.0, 0.0, 0.0, 0.0, 0.0, 0.0, 0.0, 0.0, 0.0, 0.0, 0.0, 0.0, 0.0, 0.0, 0.0, 0.0, 0.0, 0.0, 0.0, 0.0, 0.0, 0.0, 0.0, 0.0, 0.0, 0.0, 0.0, 0.0, 0.0, 0.0, 0.0, 0.0, 0.0, 0.0, 0.0, 0.0, 0.0, 0.0, 0.0, 0.0, 0.0, 0.0, 0.0, 0.0, 0.0, 0.0, 0.0, 0.0, 0.0, 0.0, 0.0, 0.0, 0.0, 0.0, 0.0, 0.0, 0.0, 0.0, 0.0, 0.0, 0.0, 0.0, 0.0, 0.0, 0.0, 0.0, 0.0, 0.0, 0.0, 0.0, 0.0, 0.0, 0.0, 0.0, 0.0, 0.0, 0.0, 0.0, 0.0, 0.0, 0.0, 0.0, 0.0, 0.0, 0.0, 0.0, 0.0, 0.0, 0.0, 0.0, 0.0, 0.0, 0.0, 0.0, 0.0, 0.0, 0.0, 0.0, 0.0, 0.0, 0.0, 0.0, 0.0, 0.0, 0.0, 0.0, 0.0, 0.0, 0.0, 0.0, 0.0, 0.0, 0.0, 0.0, 0.0, 0.0, 0.0, 0.0, 0.0, 0.0, 0.0, 0.0, 0.0, 0.0, 0.0, 0.0, 0.0, 0.0, 0.0, 0.0, 0.0, 0.0, 0.0, 0.0, 0.0, 0.0, 0.0, 0.0, 0.0, 0.0, 0.0, 0.0, 0.0, 0.0, 0.0, 0.0, 0.0, 0.0, 0.0, 0.0, 0.0, 0.0, 0.0, 0.0, 0.0, 0.0, 0.0, 0.0, 0.0, 0.0, 0.0, 0.0, 0.0, 0.0, 0.0, 0.0, 0.0, 0.0, 0.0, 0.0, 0.0, 0.0, 0.0, 0.0, 0.0, 0.0, 0.0, 0.0, 0.0, 0.0, 0.0, 0.0, 0.0, 0.0, 0.0, 0.0, 0.0, 0.0, 0.0, 0.0, 0.0, 0.0, 0.0, 0.0, 0.0, 0.0, 0.0, 0.0, 0.0, 0.0])
me_circle_001.use_remesh_fix_poles = True
me_circle_001.use_remesh_preserve_attributes = False
me_circle_001.update()

# ---- objects
ob_empty = bpy.data.objects.new('Empty', None)
ob_empty_001 = bpy.data.objects.new('Empty.001', None)
ob_cube = bpy.data.objects.new('Cube', me_cube_001)
ob_cube_001 = bpy.data.objects.new('Cube.001', me_cube_002)
ob_arm_blank = bpy.data.objects.new('Arm Blank', me_circle_001)

# ---- transforms, parenting, visibility, modifiers, constraints
ob_empty.location = (0.0, 0.0, 0.0)
ob_empty.rotation_euler = (1.571, -0.0, -0.0)
ob_empty.empty_display_type = 'IMAGE'
ob_empty.empty_display_size = 2.5
ob_empty.empty_image_offset = (-0.6738, -0.2194)
ob_empty.empty_image_depth = 'BACK'
ob_empty.show_empty_image_perspective = False
ob_empty.use_empty_image_alpha = True
ob_empty.color = (1.0, 1.0, 1.0, 0.2762)
ob_empty_001.location = (0.0, -0.978, 0.0)
ob_empty_001.rotation_euler = (1.571, -0.0, -1.571)
ob_empty_001.empty_display_type = 'IMAGE'
ob_empty_001.empty_display_size = 2.5
ob_empty_001.empty_image_offset = (-0.6738, -0.2194)
ob_empty_001.empty_image_depth = 'BACK'
ob_empty_001.show_empty_image_perspective = False
ob_empty_001.use_empty_image_alpha = True
ob_empty_001.color = (1.0, 1.0, 1.0, 0.3042)
ob_cube.location = (1.237e-33, -0.05017, 0.8308)
ob_cube.scale = (0.2161, 0.2161, 0.2161)
_m = ob_cube.modifiers.new('Mirror', 'MIRROR')
_m.use_clip = True
ob_cube_001.location = (0.0, 0.0, 0.5131)
ob_cube_001.scale = (-0.1164, -0.1164, -0.0838)
_m = ob_cube_001.modifiers.new('Mirror', 'MIRROR')
_m.use_clip = True
ob_arm_blank.location = (-0.238, -1.82e-08, 0.5319)
ob_arm_blank.rotation_euler = (3.423e-08, 1.571, 0.0)
ob_arm_blank.scale = (0.03557, 0.03557, 0.03557)

# ---- collection membership
col_collection.objects.link(ob_empty)
col_collection.objects.link(ob_empty_001)
col_collection.objects.link(ob_cube)
col_collection.objects.link(ob_cube_001)
col_collection.objects.link(ob_arm_blank)

# ---- scene / render settings (as saved in the file)
scene.frame_start = 1; scene.frame_end = 250; scene.frame_set(29)
scene.render.engine = 'BLENDER_EEVEE_NEXT'
scene.cycles.sampling_pattern = 'TABULATED_SOBOL'
scene.cycles.use_light_tree = False
scene.view_settings.view_transform = 'Filmic'
bpy.context.view_layer.update()

# ---- added for rendering (the .blend has no active camera and no usable light): camera, sun
cam_auto = bpy.data.cameras.new('AutoCamera')
cam_auto.lens = 50.0
cam_auto.sensor_width = 36.0
cam_auto.clip_end = 1000.0
ob_auto_camera = bpy.data.objects.new('AutoCamera', cam_auto)
scene.collection.objects.link(ob_auto_camera)
ob_auto_camera.location = (1.33817, -1.6441, 1.58225)
ob_auto_camera.rotation_euler = (1.09748, -7.21219e-08, 0.694738)
scene.camera = ob_auto_camera
light_auto_sun = bpy.data.lights.new('AutoSun', 'SUN')
light_auto_sun.energy = 3.0
light_auto_sun.angle = 0.0523599
ob_auto_sun = bpy.data.objects.new('AutoSun', light_auto_sun)
scene.collection.objects.link(ob_auto_sun)
ob_auto_sun.rotation_euler = (0.872665, 0.174533, 0.523599)
bpy.context.view_layer.update()
